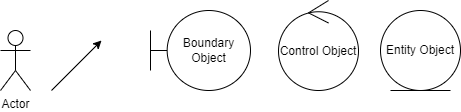

The diagram above was exported from draw.io. Its source (the exported page's mxGraphModel, read from the mxfile embedded in the PNG):
<mxGraphModel dx="719" dy="544" grid="1" gridSize="10" guides="1" tooltips="1" connect="1" arrows="1" fold="1" page="1" pageScale="1" pageWidth="827" pageHeight="1169" math="0" shadow="0">
  <root>
    <mxCell id="0" />
    <mxCell id="1" parent="0" />
    <mxCell id="2" value="Actor" style="shape=umlActor;verticalLabelPosition=bottom;verticalAlign=top;html=1;" vertex="1" parent="1">
      <mxGeometry x="80" y="60" width="30" height="60" as="geometry" />
    </mxCell>
    <mxCell id="3" value="Boundary Object" style="shape=umlBoundary;whiteSpace=wrap;html=1;" vertex="1" parent="1">
      <mxGeometry x="230" y="40" width="100" height="80" as="geometry" />
    </mxCell>
    <mxCell id="4" value="Control Object" style="ellipse;shape=umlControl;whiteSpace=wrap;html=1;" vertex="1" parent="1">
      <mxGeometry x="358" y="30" width="80" height="90" as="geometry" />
    </mxCell>
    <mxCell id="5" value="Entity Object" style="ellipse;shape=umlEntity;whiteSpace=wrap;html=1;" vertex="1" parent="1">
      <mxGeometry x="460" y="40" width="80" height="80" as="geometry" />
    </mxCell>
    <mxCell id="6" value="" style="endArrow=classic;html=1;" edge="1" parent="1">
      <mxGeometry width="50" height="50" relative="1" as="geometry">
        <mxPoint x="131" y="120" as="sourcePoint" />
        <mxPoint x="181" y="70" as="targetPoint" />
      </mxGeometry>
    </mxCell>
  </root>
</mxGraphModel>